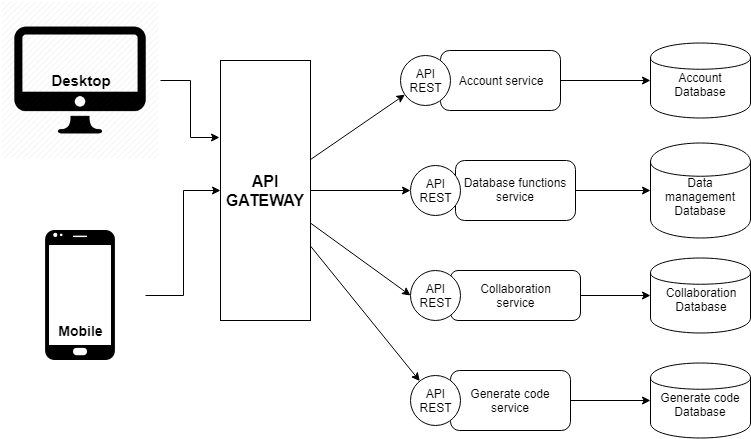

The diagram above was exported from draw.io. Its source (the exported page's mxGraphModel, read from the mxfile embedded in the PNG):
<mxGraphModel dx="1010" dy="550" grid="1" gridSize="10" guides="1" tooltips="1" connect="1" arrows="1" fold="1" page="1" pageScale="1" pageWidth="850" pageHeight="1100" math="0" shadow="0">
  <root>
    <mxCell id="0" />
    <mxCell id="1" parent="0" />
    <mxCell id="D3JpaE5zomP-HP8tjyTI-5" style="edgeStyle=orthogonalEdgeStyle;rounded=0;orthogonalLoop=1;jettySize=auto;html=1;entryX=-0.009;entryY=0.295;entryDx=0;entryDy=0;entryPerimeter=0;" parent="1" source="U99ALbhiUYc_JGqHXpRz-1" target="D3JpaE5zomP-HP8tjyTI-2" edge="1">
      <mxGeometry relative="1" as="geometry" />
    </mxCell>
    <mxCell id="U99ALbhiUYc_JGqHXpRz-1" value="" style="shape=image;verticalLabelPosition=bottom;labelBackgroundColor=#ffffff;verticalAlign=top;aspect=fixed;imageAspect=0;image=data:image/png,(base64 omitted: 18892 chars);" parent="1" vertex="1">
      <mxGeometry x="30" y="80" width="160" height="160" as="geometry" />
    </mxCell>
    <mxCell id="D3JpaE5zomP-HP8tjyTI-4" style="edgeStyle=orthogonalEdgeStyle;rounded=0;orthogonalLoop=1;jettySize=auto;html=1;" parent="1" source="U99ALbhiUYc_JGqHXpRz-2" target="D3JpaE5zomP-HP8tjyTI-2" edge="1">
      <mxGeometry relative="1" as="geometry" />
    </mxCell>
    <mxCell id="U99ALbhiUYc_JGqHXpRz-2" value="" style="shape=image;verticalLabelPosition=bottom;labelBackgroundColor=#ffffff;verticalAlign=top;aspect=fixed;imageAspect=0;image=data:image/png,(base64 omitted: 4304 chars);" parent="1" vertex="1">
      <mxGeometry x="45" y="310" width="130" height="130" as="geometry" />
    </mxCell>
    <mxCell id="D3JpaE5zomP-HP8tjyTI-21" style="edgeStyle=orthogonalEdgeStyle;rounded=0;orthogonalLoop=1;jettySize=auto;html=1;entryX=0;entryY=0.5;entryDx=0;entryDy=0;" parent="1" source="U99ALbhiUYc_JGqHXpRz-4" target="D3JpaE5zomP-HP8tjyTI-18" edge="1">
      <mxGeometry relative="1" as="geometry" />
    </mxCell>
    <mxCell id="U99ALbhiUYc_JGqHXpRz-4" value="Account service" style="rounded=1;whiteSpace=wrap;html=1;" parent="1" vertex="1">
      <mxGeometry x="470" y="130" width="120" height="60" as="geometry" />
    </mxCell>
    <mxCell id="D3JpaE5zomP-HP8tjyTI-22" style="edgeStyle=orthogonalEdgeStyle;rounded=0;orthogonalLoop=1;jettySize=auto;html=1;entryX=0;entryY=0.5;entryDx=0;entryDy=0;" parent="1" source="U99ALbhiUYc_JGqHXpRz-6" target="D3JpaE5zomP-HP8tjyTI-15" edge="1">
      <mxGeometry relative="1" as="geometry" />
    </mxCell>
    <mxCell id="U99ALbhiUYc_JGqHXpRz-6" value="&lt;br&gt;Database functions service&lt;br&gt;&lt;br&gt;" style="rounded=1;whiteSpace=wrap;html=1;" parent="1" vertex="1">
      <mxGeometry x="485" y="240" width="120" height="60" as="geometry" />
    </mxCell>
    <mxCell id="D3JpaE5zomP-HP8tjyTI-23" style="edgeStyle=orthogonalEdgeStyle;rounded=0;orthogonalLoop=1;jettySize=auto;html=1;" parent="1" source="U99ALbhiUYc_JGqHXpRz-7" target="D3JpaE5zomP-HP8tjyTI-16" edge="1">
      <mxGeometry relative="1" as="geometry" />
    </mxCell>
    <mxCell id="U99ALbhiUYc_JGqHXpRz-7" value="Collaboration&lt;br&gt;service&lt;br&gt;" style="rounded=1;whiteSpace=wrap;html=1;" parent="1" vertex="1">
      <mxGeometry x="480" y="350" width="130" height="50" as="geometry" />
    </mxCell>
    <mxCell id="D3JpaE5zomP-HP8tjyTI-24" style="edgeStyle=orthogonalEdgeStyle;rounded=0;orthogonalLoop=1;jettySize=auto;html=1;entryX=0;entryY=0.5;entryDx=0;entryDy=0;" parent="1" source="U99ALbhiUYc_JGqHXpRz-8" target="D3JpaE5zomP-HP8tjyTI-17" edge="1">
      <mxGeometry relative="1" as="geometry" />
    </mxCell>
    <mxCell id="U99ALbhiUYc_JGqHXpRz-8" value="Generate code service" style="rounded=1;whiteSpace=wrap;html=1;" parent="1" vertex="1">
      <mxGeometry x="480" y="450" width="120" height="60" as="geometry" />
    </mxCell>
    <mxCell id="U99ALbhiUYc_JGqHXpRz-9" value="&lt;b&gt;&lt;font style=&quot;font-size: 15px&quot;&gt;Desktop&lt;/font&gt;&lt;/b&gt;" style="text;html=1;strokeColor=none;fillColor=none;align=center;verticalAlign=middle;whiteSpace=wrap;rounded=0;" parent="1" vertex="1">
      <mxGeometry x="90" y="150" width="40" height="20" as="geometry" />
    </mxCell>
    <mxCell id="U99ALbhiUYc_JGqHXpRz-10" value="&lt;b&gt;&lt;font style=&quot;font-size: 14px&quot;&gt;Mobile&lt;/font&gt;&lt;/b&gt;" style="text;html=1;strokeColor=none;fillColor=none;align=center;verticalAlign=middle;whiteSpace=wrap;rounded=0;" parent="1" vertex="1">
      <mxGeometry x="90" y="400" width="40" height="20" as="geometry" />
    </mxCell>
    <mxCell id="U99ALbhiUYc_JGqHXpRz-11" value="API&lt;br&gt;REST&lt;br&gt;" style="ellipse;whiteSpace=wrap;html=1;aspect=fixed;" parent="1" vertex="1">
      <mxGeometry x="430" y="135" width="50" height="50" as="geometry" />
    </mxCell>
    <mxCell id="U99ALbhiUYc_JGqHXpRz-17" value="API&lt;br&gt;REST&lt;br&gt;" style="ellipse;whiteSpace=wrap;html=1;aspect=fixed;" parent="1" vertex="1">
      <mxGeometry x="440" y="245" width="50" height="50" as="geometry" />
    </mxCell>
    <mxCell id="U99ALbhiUYc_JGqHXpRz-18" value="API&lt;br&gt;REST&lt;br&gt;" style="ellipse;whiteSpace=wrap;html=1;aspect=fixed;" parent="1" vertex="1">
      <mxGeometry x="440" y="350" width="50" height="50" as="geometry" />
    </mxCell>
    <mxCell id="U99ALbhiUYc_JGqHXpRz-19" value="API&lt;br&gt;REST&lt;br&gt;" style="ellipse;whiteSpace=wrap;html=1;aspect=fixed;" parent="1" vertex="1">
      <mxGeometry x="440" y="455" width="50" height="50" as="geometry" />
    </mxCell>
    <mxCell id="D3JpaE5zomP-HP8tjyTI-2" value="&lt;b&gt;&lt;font style=&quot;font-size: 16px&quot;&gt;API GATEWAY&lt;/font&gt;&lt;/b&gt;" style="rounded=0;whiteSpace=wrap;html=1;" parent="1" vertex="1">
      <mxGeometry x="250" y="140" width="90" height="260" as="geometry" />
    </mxCell>
    <mxCell id="D3JpaE5zomP-HP8tjyTI-11" value="" style="endArrow=classic;html=1;" parent="1" source="D3JpaE5zomP-HP8tjyTI-2" target="U99ALbhiUYc_JGqHXpRz-11" edge="1">
      <mxGeometry width="50" height="50" relative="1" as="geometry">
        <mxPoint x="370" y="220" as="sourcePoint" />
        <mxPoint x="410" y="170" as="targetPoint" />
      </mxGeometry>
    </mxCell>
    <mxCell id="D3JpaE5zomP-HP8tjyTI-12" value="" style="endArrow=classic;html=1;entryX=0;entryY=0.5;entryDx=0;entryDy=0;" parent="1" source="D3JpaE5zomP-HP8tjyTI-2" target="U99ALbhiUYc_JGqHXpRz-17" edge="1">
      <mxGeometry width="50" height="50" relative="1" as="geometry">
        <mxPoint x="350" y="249.0625" as="sourcePoint" />
        <mxPoint x="430" y="250" as="targetPoint" />
      </mxGeometry>
    </mxCell>
    <mxCell id="D3JpaE5zomP-HP8tjyTI-13" value="" style="endArrow=classic;html=1;entryX=0;entryY=0.5;entryDx=0;entryDy=0;" parent="1" source="D3JpaE5zomP-HP8tjyTI-2" target="U99ALbhiUYc_JGqHXpRz-18" edge="1">
      <mxGeometry width="50" height="50" relative="1" as="geometry">
        <mxPoint x="350" y="280" as="sourcePoint" />
        <mxPoint x="450" y="280" as="targetPoint" />
      </mxGeometry>
    </mxCell>
    <mxCell id="D3JpaE5zomP-HP8tjyTI-14" value="" style="endArrow=classic;html=1;" parent="1" source="D3JpaE5zomP-HP8tjyTI-2" target="U99ALbhiUYc_JGqHXpRz-19" edge="1">
      <mxGeometry width="50" height="50" relative="1" as="geometry">
        <mxPoint x="350" y="312.58620689655174" as="sourcePoint" />
        <mxPoint x="450" y="385" as="targetPoint" />
        <Array as="points" />
      </mxGeometry>
    </mxCell>
    <object label="&lt;span&gt;Data management&lt;br&gt;Database&lt;/span&gt;&lt;div&gt;&lt;br&gt;&lt;/div&gt;&lt;div&gt;&lt;/div&gt;" placeholders="1" c4Type="Database" c4Technology="" c4Description="" id="D3JpaE5zomP-HP8tjyTI-15">
      <mxCell style="shape=cylinder;whiteSpace=wrap;html=1;boundedLbl=1;rounded=0;labelBackgroundColor=none;fontSize=12;align=center;" parent="1" vertex="1">
        <mxGeometry x="680" y="222.5" width="100" height="95" as="geometry" />
        <C4Database as="c4" />
      </mxCell>
    </object>
    <object label="&lt;span&gt;Collaboration&lt;br&gt;Database&lt;/span&gt;&lt;div&gt;&lt;br&gt;&lt;/div&gt;&lt;div&gt;&lt;/div&gt;" placeholders="1" c4Type="Database" c4Technology="" c4Description="" id="D3JpaE5zomP-HP8tjyTI-16">
      <mxCell style="shape=cylinder;whiteSpace=wrap;html=1;boundedLbl=1;rounded=0;labelBackgroundColor=none;fontSize=12;align=center;" parent="1" vertex="1">
        <mxGeometry x="680" y="337.5" width="100" height="75" as="geometry" />
        <C4Database as="c4" />
      </mxCell>
    </object>
    <object label="&lt;span&gt;Generate code Database&lt;/span&gt;&lt;div&gt;&lt;br&gt;&lt;/div&gt;&lt;div&gt;&lt;/div&gt;" placeholders="1" c4Type="Database" c4Technology="" c4Description="" id="D3JpaE5zomP-HP8tjyTI-17">
      <mxCell style="shape=cylinder;whiteSpace=wrap;html=1;boundedLbl=1;rounded=0;labelBackgroundColor=none;fontSize=12;align=center;" parent="1" vertex="1">
        <mxGeometry x="680" y="442.5" width="100" height="75" as="geometry" />
        <C4Database as="c4" />
      </mxCell>
    </object>
    <object label="&lt;span&gt;Account Database&lt;/span&gt;&lt;div&gt;&lt;br&gt;&lt;/div&gt;&lt;div&gt;&lt;/div&gt;" placeholders="1" c4Type="Database" c4Technology="" c4Description="" id="D3JpaE5zomP-HP8tjyTI-18">
      <mxCell style="shape=cylinder;whiteSpace=wrap;html=1;boundedLbl=1;rounded=0;labelBackgroundColor=none;fontSize=12;align=center;" parent="1" vertex="1">
        <mxGeometry x="680" y="122.5" width="100" height="75" as="geometry" />
        <C4Database as="c4" />
      </mxCell>
    </object>
  </root>
</mxGraphModel>